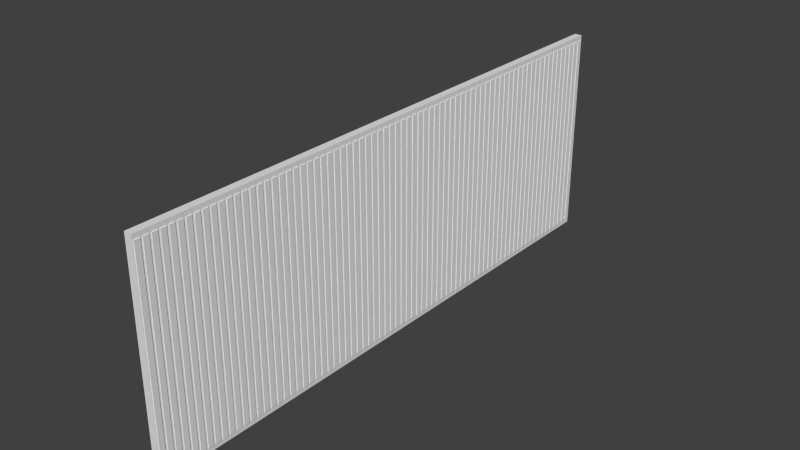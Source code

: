 # Source: wall.blend  (saved by Blender 2.73.0; exported with 4.5.12 LTS)
import bpy
from mathutils import Matrix  # noqa: F401  (used for matrix-valued properties, if any)

bpy.ops.wm.read_factory_settings(use_empty=True)
scene = bpy.context.scene
scene.name = 'Scene'

# ---- collections
col_collection_1 = bpy.data.collections.new('Collection 1'); scene.collection.children.link(col_collection_1)

# ---- world
world_world = bpy.data.worlds.new('World'); scene.world = world_world
world_world.color = (0.05088, 0.05088, 0.05088)
world_world.use_sun_shadow = False
world_world.sun_shadow_jitter_overblur = 0.0
world_world.cycles.sampling_method = 'MANUAL'
world_world.cycles.sample_map_resolution = 256

# ---- meshes
me_cube_001 = bpy.data.meshes.new('Cube.001')
me_cube_001.from_pydata([(-1.145, -1.145, -32.04), (-1.145, 1.145, -32.04), (1.145, 1.145, -32.04), (1.145, -1.145, -32.04), (-1.145, -1.145, 32.04), (-1.145, 1.145, 32.04), (1.145, 1.145, 32.04), (1.145, -1.145, 32.04), (1.145, 0.7949, -30.58), (1.145, -0.7949, -30.58), (1.145, 0.7949, 30.58), (1.145, -0.7949, 30.58), (1.361, 0.7949, -30.58), (1.361, -0.7949, -30.58), (1.361, 0.7949, 30.58), (1.361, -0.7949, 30.58)], [], [(4, 5, 1, 0), (5, 6, 2, 1), (3, 2, 8, 9), (7, 4, 0, 3), (0, 1, 2, 3), (7, 6, 5, 4), (9, 8, 12, 13), (7, 3, 9, 11), (6, 7, 11, 10), (2, 6, 10, 8), (14, 15, 13, 12), (11, 9, 13, 15), (10, 11, 15, 14), (8, 10, 14, 12)])
me_cube_001.use_remesh_preserve_volume = False
me_cube_001.use_remesh_preserve_attributes = False
me_cube_001.use_mirror_vertex_groups = False
me_cube_001.update()

# ---- objects
ob_cube = bpy.data.objects.new('Cube', me_cube_001)

# ---- transforms, parenting, visibility, modifiers, constraints
ob_cube.location = (0.0, 0.0, 0.0)
ob_cube.lineart.crease_threshold = 0.0
_m = ob_cube.modifiers.new('Array', 'ARRAY')
_m.count = 75
_m.constant_offset_displace = (0.0, 0.0, 0.0)
_m.relative_offset_displace = (0.0, 1.0, 0.0)
_m.use_merge_vertices = True

# ---- collection membership
col_collection_1.objects.link(ob_cube)

# ---- scene / render settings (as saved in the file)
scene.frame_start = 1; scene.frame_end = 250; scene.frame_set(1)
scene.render.engine = 'BLENDER_EEVEE_NEXT'
scene.render.resolution_percentage = 50
scene.render.dither_intensity = 0.0
scene.cycles.use_denoising = False
scene.cycles.samples = 10
scene.cycles.sampling_pattern = 'TABULATED_SOBOL'
scene.cycles.light_sampling_threshold = 0.0
scene.cycles.use_adaptive_sampling = False
scene.cycles.use_light_tree = False
scene.cycles.blur_glossy = 0.0
scene.cycles.pixel_filter_type = 'GAUSSIAN'
scene.cycles.sample_clamp_indirect = 0.0
scene.view_settings.view_transform = 'Standard'
bpy.context.view_layer.update()

# ---- added for rendering (the .blend has no active camera and no usable light): camera, sun
cam_auto = bpy.data.cameras.new('AutoCamera')
cam_auto.lens = 50.0
cam_auto.sensor_width = 36.0
cam_auto.clip_end = 2977.63
ob_auto_camera = bpy.data.objects.new('AutoCamera', cam_auto)
scene.collection.objects.link(ob_auto_camera)
ob_auto_camera.location = (169.774, -118.846, 135.733)
ob_auto_camera.rotation_euler = (1.09748, -7.21219e-08, 0.694738)
scene.camera = ob_auto_camera
light_auto_sun = bpy.data.lights.new('AutoSun', 'SUN')
light_auto_sun.energy = 3.0
light_auto_sun.angle = 0.0523599
ob_auto_sun = bpy.data.objects.new('AutoSun', light_auto_sun)
scene.collection.objects.link(ob_auto_sun)
ob_auto_sun.rotation_euler = (0.872665, 0.174533, 0.523599)
bpy.context.view_layer.update()
